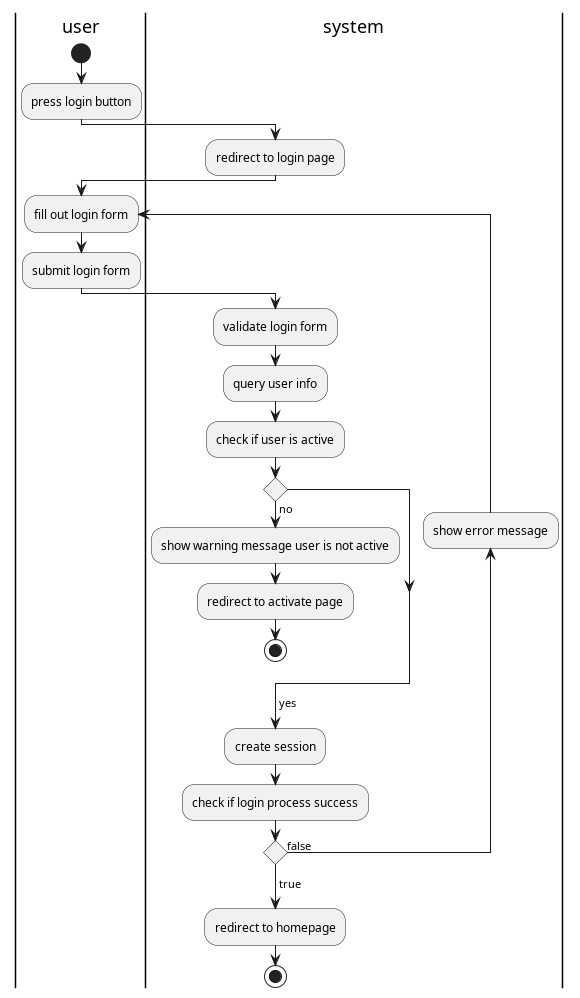

The diagram above was rendered by PlantUML. Its source (embedded in the PNG):
@startuml login

|user|
start
:press login button;
|system|
:redirect to login page;
|user|
repeat :fill out login form;
:submit login form;
|system|
:validate login form;
:query user info;
|system|
:check if user is active;
if () then (no)
    :show warning message user is not active;
    :redirect to activate page;
    stop
endif
-> yes;
:create session;
:check if login process success;
backward:show error message;
repeat while() is (false)
-> true;
:redirect to homepage;
stop

@enduml